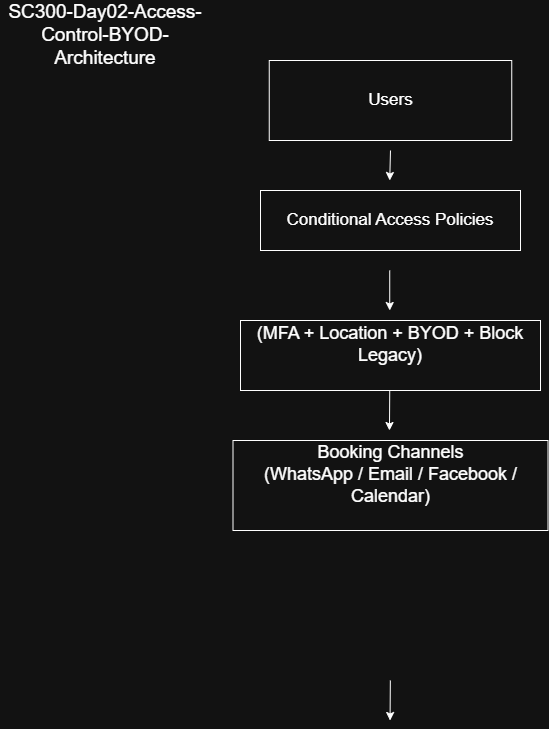

The diagram above was exported from draw.io. Its source (the exported page's mxGraphModel, read from the mxfile embedded in the PNG):
<mxGraphModel dx="1508" dy="695" grid="1" gridSize="10" guides="1" tooltips="1" connect="1" arrows="1" fold="1" page="1" pageScale="1" pageWidth="827" pageHeight="1169" math="0" shadow="0">
  <root>
    <mxCell id="wBqCULJc_uTqYylGZkT5-0" />
    <mxCell id="wBqCULJc_uTqYylGZkT5-1" parent="wBqCULJc_uTqYylGZkT5-0" />
    <mxCell id="wBqCULJc_uTqYylGZkT5-2" parent="wBqCULJc_uTqYylGZkT5-1" style="rounded=0;whiteSpace=wrap;html=1;fontSize=17;" value="Users" vertex="1">
      <mxGeometry height="80" width="242.5" x="278.75" y="100" as="geometry" />
    </mxCell>
    <mxCell id="wBqCULJc_uTqYylGZkT5-3" parent="wBqCULJc_uTqYylGZkT5-1" style="rounded=0;whiteSpace=wrap;html=1;fontSize=17;" value="Conditional Access Policies" vertex="1">
      <mxGeometry height="60" width="260" x="270" y="230" as="geometry" />
    </mxCell>
    <mxCell id="wBqCULJc_uTqYylGZkT5-4" parent="wBqCULJc_uTqYylGZkT5-1" style="rounded=0;whiteSpace=wrap;html=1;fontSize=18;" value="&#10;(MFA + Location + BYOD + Block Legacy)&#10;&#10;" vertex="1">
      <mxGeometry height="70" width="300" x="250" y="360" as="geometry" />
    </mxCell>
    <mxCell id="wBqCULJc_uTqYylGZkT5-5" parent="wBqCULJc_uTqYylGZkT5-1" style="rounded=0;whiteSpace=wrap;html=1;fontSize=18;" value="&#10;&lt;span&gt;Booking Channels&lt;/span&gt;&lt;br&gt;&lt;span&gt;(WhatsApp / Email / Facebook / Calendar)&lt;/span&gt;&#10;&#10;" vertex="1">
      <mxGeometry height="90" width="315" x="242.5" y="480" as="geometry" />
    </mxCell>
    <mxCell id="wBqCULJc_uTqYylGZkT5-7" edge="1" parent="wBqCULJc_uTqYylGZkT5-1" style="endArrow=classic;html=1;rounded=0;" value="">
      <mxGeometry height="50" relative="1" width="50" as="geometry">
        <mxPoint x="400" y="190" as="sourcePoint" />
        <mxPoint x="399.23" y="220" as="targetPoint" />
      </mxGeometry>
    </mxCell>
    <mxCell id="wBqCULJc_uTqYylGZkT5-8" edge="1" parent="wBqCULJc_uTqYylGZkT5-1" style="endArrow=classic;html=1;rounded=0;" value="">
      <mxGeometry height="50" relative="1" width="50" as="geometry">
        <mxPoint x="399.23" y="310" as="sourcePoint" />
        <mxPoint x="399.23" y="350" as="targetPoint" />
      </mxGeometry>
    </mxCell>
    <mxCell id="wBqCULJc_uTqYylGZkT5-9" edge="1" parent="wBqCULJc_uTqYylGZkT5-1" style="endArrow=classic;html=1;rounded=0;" value="">
      <mxGeometry height="50" relative="1" width="50" as="geometry">
        <mxPoint x="399.23" y="470" as="sourcePoint" />
        <mxPoint x="399.23" y="470" as="targetPoint" />
      </mxGeometry>
    </mxCell>
    <mxCell id="wBqCULJc_uTqYylGZkT5-11" parent="wBqCULJc_uTqYylGZkT5-1" style="text;html=1;whiteSpace=wrap;strokeColor=none;fillColor=none;align=center;verticalAlign=middle;rounded=0;fontSize=19;" value="SC300-Day02-Access-Control-BYOD-Architecture" vertex="1">
      <mxGeometry height="70" width="210" x="10" y="40" as="geometry" />
    </mxCell>
    <mxCell id="wBqCULJc_uTqYylGZkT5-12" edge="1" parent="wBqCULJc_uTqYylGZkT5-1" style="endArrow=classic;html=1;rounded=0;" value="">
      <mxGeometry height="50" relative="1" width="50" as="geometry">
        <mxPoint x="399.23" y="430" as="sourcePoint" />
        <mxPoint x="398.95857142857153" y="470" as="targetPoint" />
      </mxGeometry>
    </mxCell>
    <mxCell id="wBqCULJc_uTqYylGZkT5-14" edge="1" parent="wBqCULJc_uTqYylGZkT5-1" style="endArrow=classic;html=1;rounded=0;" value="">
      <mxGeometry height="50" relative="1" width="50" as="geometry">
        <mxPoint x="399.8414285714285" y="720" as="sourcePoint" />
        <mxPoint x="399.57" y="760" as="targetPoint" />
      </mxGeometry>
    </mxCell>
  </root>
</mxGraphModel>